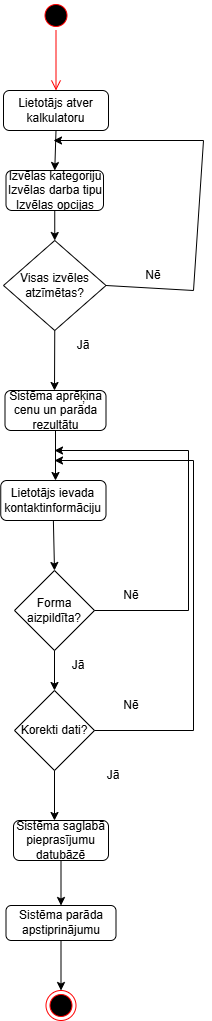

The diagram above was exported from draw.io. Its source (the exported page's mxGraphModel, read from the mxfile embedded in the PNG):
<mxGraphModel dx="1603" dy="877" grid="1" gridSize="10" guides="1" tooltips="1" connect="1" arrows="1" fold="1" page="1" pageScale="1" pageWidth="850" pageHeight="1100" math="0" shadow="0">
  <root>
    <mxCell id="0" />
    <mxCell id="1" parent="0" />
    <mxCell id="z9S018rch5umbR8heejo-2" parent="1" style="rounded=1;whiteSpace=wrap;html=1;" value="Lietotājs atver kalkulatoru" vertex="1">
      <mxGeometry height="40" width="105" x="380" y="120" as="geometry" />
    </mxCell>
    <mxCell id="z9S018rch5umbR8heejo-3" parent="1" style="rounded=1;whiteSpace=wrap;html=1;" value="Izvēlas kategoriju&lt;br&gt;Izvēlas darba tipu&lt;br&gt;Izvēlas opcijas" vertex="1">
      <mxGeometry height="40" width="97.5" x="382.5" y="200" as="geometry" />
    </mxCell>
    <mxCell id="z9S018rch5umbR8heejo-4" edge="1" parent="1" source="z9S018rch5umbR8heejo-2" style="endArrow=classic;html=1;rounded=0;exitX=0.5;exitY=1;exitDx=0;exitDy=0;entryX=0.5;entryY=0;entryDx=0;entryDy=0;" target="z9S018rch5umbR8heejo-3" value="">
      <mxGeometry height="50" relative="1" width="50" as="geometry">
        <mxPoint x="310" y="310" as="sourcePoint" />
        <mxPoint x="360" y="260" as="targetPoint" />
      </mxGeometry>
    </mxCell>
    <mxCell id="z9S018rch5umbR8heejo-5" parent="1" style="rhombus;whiteSpace=wrap;html=1;" value="Visas izvēles atzīmētas?" vertex="1">
      <mxGeometry height="90" width="102.5" x="380" y="270" as="geometry" />
    </mxCell>
    <mxCell id="z9S018rch5umbR8heejo-6" edge="1" parent="1" source="z9S018rch5umbR8heejo-3" style="endArrow=classic;html=1;rounded=0;entryX=0.5;entryY=0;entryDx=0;entryDy=0;exitX=0.5;exitY=1;exitDx=0;exitDy=0;" target="z9S018rch5umbR8heejo-5" value="">
      <mxGeometry height="50" relative="1" width="50" as="geometry">
        <mxPoint x="300" y="240" as="sourcePoint" />
        <mxPoint x="350" y="190" as="targetPoint" />
      </mxGeometry>
    </mxCell>
    <mxCell id="z9S018rch5umbR8heejo-7" edge="1" parent="1" source="z9S018rch5umbR8heejo-5" style="endArrow=classic;html=1;rounded=0;exitX=1;exitY=0.5;exitDx=0;exitDy=0;" value="">
      <mxGeometry height="50" relative="1" width="50" as="geometry">
        <Array as="points">
          <mxPoint x="570" y="320" />
          <mxPoint x="580" y="170" />
        </Array>
        <mxPoint x="520" y="320" as="sourcePoint" />
        <mxPoint x="430" y="170" as="targetPoint" />
      </mxGeometry>
    </mxCell>
    <mxCell id="z9S018rch5umbR8heejo-8" parent="1" style="text;html=1;whiteSpace=wrap;strokeColor=none;fillColor=none;align=center;verticalAlign=middle;rounded=0;" value="Nē" vertex="1">
      <mxGeometry height="30" width="60" x="500" y="290" as="geometry" />
    </mxCell>
    <mxCell id="z9S018rch5umbR8heejo-9" edge="1" parent="1" source="z9S018rch5umbR8heejo-5" style="endArrow=classic;html=1;rounded=0;exitX=0.5;exitY=1;exitDx=0;exitDy=0;" value="">
      <mxGeometry height="50" relative="1" width="50" as="geometry">
        <mxPoint x="480" y="460" as="sourcePoint" />
        <mxPoint x="431" y="420" as="targetPoint" />
      </mxGeometry>
    </mxCell>
    <mxCell id="z9S018rch5umbR8heejo-10" parent="1" style="rounded=1;whiteSpace=wrap;html=1;" value="Sistēma aprēķina cenu un parāda rezultātu" vertex="1">
      <mxGeometry height="40" width="101" x="381.5" y="420" as="geometry" />
    </mxCell>
    <mxCell id="z9S018rch5umbR8heejo-11" edge="1" parent="1" source="z9S018rch5umbR8heejo-10" style="endArrow=classic;html=1;rounded=0;exitX=0.5;exitY=1;exitDx=0;exitDy=0;" value="">
      <mxGeometry height="50" relative="1" width="50" as="geometry">
        <mxPoint x="460" y="540" as="sourcePoint" />
        <mxPoint x="432" y="510" as="targetPoint" />
      </mxGeometry>
    </mxCell>
    <mxCell id="z9S018rch5umbR8heejo-12" parent="1" style="rounded=1;whiteSpace=wrap;html=1;" value="Lietotājs ievada kontaktinformāciju" vertex="1">
      <mxGeometry height="40" width="105.25" x="377.25" y="510" as="geometry" />
    </mxCell>
    <mxCell id="z9S018rch5umbR8heejo-13" edge="1" parent="1" source="z9S018rch5umbR8heejo-12" style="endArrow=classic;html=1;rounded=0;exitX=0.5;exitY=1;exitDx=0;exitDy=0;" value="">
      <mxGeometry height="50" relative="1" width="50" as="geometry">
        <mxPoint x="430" y="600" as="sourcePoint" />
        <mxPoint x="431" y="600" as="targetPoint" />
      </mxGeometry>
    </mxCell>
    <mxCell id="z9S018rch5umbR8heejo-14" parent="1" style="rhombus;whiteSpace=wrap;html=1;" value="Forma aizpildīta?" vertex="1">
      <mxGeometry height="80" width="80" x="391" y="600" as="geometry" />
    </mxCell>
    <mxCell id="z9S018rch5umbR8heejo-15" edge="1" parent="1" source="z9S018rch5umbR8heejo-14" style="endArrow=classic;html=1;rounded=0;exitX=1;exitY=0.5;exitDx=0;exitDy=0;" value="">
      <mxGeometry height="50" relative="1" width="50" as="geometry">
        <Array as="points">
          <mxPoint x="565" y="640" />
          <mxPoint x="565" y="480" />
        </Array>
        <mxPoint x="478" y="645" as="sourcePoint" />
        <mxPoint x="431" y="480" as="targetPoint" />
      </mxGeometry>
    </mxCell>
    <mxCell id="z9S018rch5umbR8heejo-16" parent="1" style="text;html=1;whiteSpace=wrap;strokeColor=none;fillColor=none;align=center;verticalAlign=middle;rounded=0;" value="Nē" vertex="1">
      <mxGeometry height="30" width="60" x="477.75" y="610" as="geometry" />
    </mxCell>
    <mxCell id="z9S018rch5umbR8heejo-17" parent="1" style="text;html=1;whiteSpace=wrap;strokeColor=none;fillColor=none;align=center;verticalAlign=middle;rounded=0;" value="Jā" vertex="1">
      <mxGeometry height="30" width="60" x="430" y="360" as="geometry" />
    </mxCell>
    <mxCell id="z9S018rch5umbR8heejo-18" parent="1" style="rhombus;whiteSpace=wrap;html=1;" value="Korekti dati?" vertex="1">
      <mxGeometry height="80" width="80" x="391" y="720" as="geometry" />
    </mxCell>
    <mxCell id="z9S018rch5umbR8heejo-19" edge="1" parent="1" source="z9S018rch5umbR8heejo-18" style="endArrow=classic;html=1;rounded=0;exitX=1;exitY=0.5;exitDx=0;exitDy=0;" value="">
      <mxGeometry height="50" relative="1" width="50" as="geometry">
        <Array as="points">
          <mxPoint x="570" y="760" />
          <mxPoint x="570" y="490" />
        </Array>
        <mxPoint x="600" y="800" as="sourcePoint" />
        <mxPoint x="431" y="490" as="targetPoint" />
      </mxGeometry>
    </mxCell>
    <mxCell id="z9S018rch5umbR8heejo-20" parent="1" style="text;html=1;whiteSpace=wrap;strokeColor=none;fillColor=none;align=center;verticalAlign=middle;rounded=0;" value="Nē" vertex="1">
      <mxGeometry height="30" width="60" x="477.75" y="720" as="geometry" />
    </mxCell>
    <mxCell id="z9S018rch5umbR8heejo-21" edge="1" parent="1" source="z9S018rch5umbR8heejo-14" style="endArrow=classic;html=1;rounded=0;exitX=0.5;exitY=1;exitDx=0;exitDy=0;" target="z9S018rch5umbR8heejo-18" value="">
      <mxGeometry height="50" relative="1" width="50" as="geometry">
        <mxPoint x="391" y="690" as="sourcePoint" />
        <mxPoint x="391" y="740" as="targetPoint" />
      </mxGeometry>
    </mxCell>
    <mxCell id="z9S018rch5umbR8heejo-22" parent="1" style="text;html=1;whiteSpace=wrap;strokeColor=none;fillColor=none;align=center;verticalAlign=middle;rounded=0;" value="Jā" vertex="1">
      <mxGeometry height="30" width="60" x="425" y="680" as="geometry" />
    </mxCell>
    <mxCell id="z9S018rch5umbR8heejo-23" parent="1" style="text;html=1;whiteSpace=wrap;strokeColor=none;fillColor=none;align=center;verticalAlign=middle;rounded=0;" value="Jā" vertex="1">
      <mxGeometry height="30" width="60" x="460" y="790" as="geometry" />
    </mxCell>
    <mxCell id="z9S018rch5umbR8heejo-24" parent="1" style="ellipse;html=1;shape=endState;fillColor=#000000;strokeColor=#ff0000;" value="" vertex="1">
      <mxGeometry height="30" width="30" x="422.5" y="1020" as="geometry" />
    </mxCell>
    <mxCell id="z9S018rch5umbR8heejo-25" parent="1" style="ellipse;html=1;shape=startState;fillColor=#000000;strokeColor=#ff0000;" value="" vertex="1">
      <mxGeometry height="30" width="30" x="417.5" y="30" as="geometry" />
    </mxCell>
    <mxCell id="z9S018rch5umbR8heejo-26" edge="1" parent="1" source="z9S018rch5umbR8heejo-25" style="edgeStyle=orthogonalEdgeStyle;html=1;verticalAlign=bottom;endArrow=open;endSize=8;strokeColor=#ff0000;rounded=0;" value="">
      <mxGeometry relative="1" as="geometry">
        <mxPoint x="432.5" y="120" as="targetPoint" />
      </mxGeometry>
    </mxCell>
    <mxCell id="z9S018rch5umbR8heejo-29" edge="1" parent="1" source="z9S018rch5umbR8heejo-18" style="endArrow=classic;html=1;rounded=0;exitX=0.5;exitY=1;exitDx=0;exitDy=0;" value="">
      <mxGeometry height="50" relative="1" width="50" as="geometry">
        <mxPoint x="460" y="890" as="sourcePoint" />
        <mxPoint x="431" y="850" as="targetPoint" />
      </mxGeometry>
    </mxCell>
    <mxCell id="z9S018rch5umbR8heejo-30" parent="1" style="rounded=1;whiteSpace=wrap;html=1;" value="Sistēma saglabā pieprasījumu datubāzē" vertex="1">
      <mxGeometry height="40" width="95" x="390" y="850" as="geometry" />
    </mxCell>
    <mxCell id="z9S018rch5umbR8heejo-31" parent="1" style="rounded=1;whiteSpace=wrap;html=1;" value="Sistēma parāda apstiprinājumu" vertex="1">
      <mxGeometry height="35" width="110" x="382.5" y="935" as="geometry" />
    </mxCell>
    <mxCell id="z9S018rch5umbR8heejo-32" edge="1" parent="1" source="z9S018rch5umbR8heejo-30" style="endArrow=classic;html=1;rounded=0;exitX=0.5;exitY=1;exitDx=0;exitDy=0;entryX=0.5;entryY=0;entryDx=0;entryDy=0;" target="z9S018rch5umbR8heejo-31" value="">
      <mxGeometry height="50" relative="1" width="50" as="geometry">
        <mxPoint x="450" y="950" as="sourcePoint" />
        <mxPoint x="500" y="900" as="targetPoint" />
      </mxGeometry>
    </mxCell>
    <mxCell id="z9S018rch5umbR8heejo-33" edge="1" parent="1" source="z9S018rch5umbR8heejo-31" style="endArrow=classic;html=1;rounded=0;exitX=0.5;exitY=1;exitDx=0;exitDy=0;entryX=0.5;entryY=0;entryDx=0;entryDy=0;" target="z9S018rch5umbR8heejo-24" value="">
      <mxGeometry height="50" relative="1" width="50" as="geometry">
        <mxPoint x="290" y="1030" as="sourcePoint" />
        <mxPoint x="340" y="980" as="targetPoint" />
      </mxGeometry>
    </mxCell>
  </root>
</mxGraphModel>